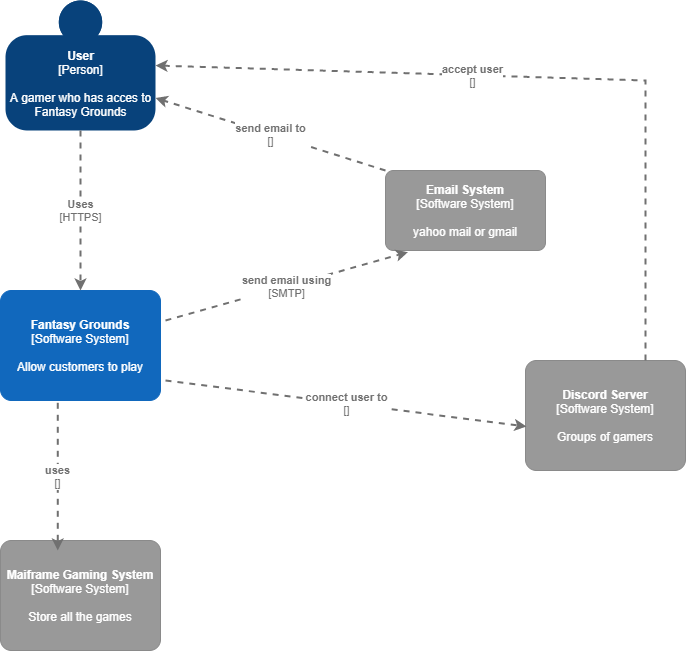

The diagram above was exported from draw.io. Its source (the exported page's mxGraphModel, read from the mxfile embedded in the PNG):
<mxGraphModel dx="1609" dy="1581" grid="1" gridSize="10" guides="1" tooltips="1" connect="1" arrows="1" fold="1" page="1" pageScale="1" pageWidth="827" pageHeight="1169" math="0" shadow="0">
  <root>
    <mxCell id="0" />
    <mxCell id="1" parent="0" />
    <object placeholders="1" c4Name="User" c4Type="Person" c4Description="A gamer who has acces to&#10;Fantasy Grounds" label="&lt;b&gt;%c4Name%&lt;/b&gt;&lt;div&gt;[%c4Type%]&lt;/div&gt;&lt;br&gt;&lt;div&gt;%c4Description%&lt;/div&gt;" id="lgL7De6KfNgONa5hevzp-1">
      <mxCell style="html=1;dashed=0;whitespace=wrap;fillColor=#08427b;strokeColor=none;fontColor=#ffffff;shape=mxgraph.c4.person;align=center;metaEdit=1;points=[[0.5,0,0],[1,0.5,0],[1,0.75,0],[0.75,1,0],[0.5,1,0],[0.25,1,0],[0,0.75,0],[0,0.5,0]];metaData={&quot;c4Type&quot;:{&quot;editable&quot;:false}};" parent="1" vertex="1">
        <mxGeometry x="-780" y="-540" width="150" height="130" as="geometry" />
      </mxCell>
    </object>
    <object placeholders="1" c4Name="Fantasy Grounds" c4Type="Software System" c4Description="Allow customers to play" label="&lt;b&gt;%c4Name%&lt;/b&gt;&lt;div&gt;[%c4Type%]&lt;/div&gt;&lt;br&gt;&lt;div&gt;%c4Description%&lt;/div&gt;" id="lgL7De6KfNgONa5hevzp-2">
      <mxCell style="rounded=1;whiteSpace=wrap;html=1;labelBackgroundColor=none;fillColor=#1168BD;fontColor=#ffffff;align=center;arcSize=10;strokeColor=#1168BD;metaEdit=1;metaData={&quot;c4Type&quot;:{&quot;editable&quot;:false}};points=[[0.25,0,0],[0.5,0,0],[0.75,0,0],[1,0.25,0],[1,0.5,0],[1,0.75,0],[0.75,1,0],[0.5,1,0],[0.25,1,0],[0,0.75,0],[0,0.5,0],[0,0.25,0]];" parent="1" vertex="1">
        <mxGeometry x="-785" y="-250" width="160" height="110.00000000000001" as="geometry" />
      </mxCell>
    </object>
    <object placeholders="1" c4Type="Relationship" c4Technology="HTTPS" c4Description="Uses" label="&lt;div style=&quot;text-align: left&quot;&gt;&lt;div style=&quot;text-align: center&quot;&gt;&lt;b&gt;%c4Description%&lt;/b&gt;&lt;/div&gt;&lt;div style=&quot;text-align: center&quot;&gt;[%c4Technology%]&lt;/div&gt;&lt;/div&gt;" id="lgL7De6KfNgONa5hevzp-7">
      <mxCell style="edgeStyle=none;rounded=0;html=1;jettySize=auto;orthogonalLoop=1;strokeColor=#707070;strokeWidth=2;fontColor=#707070;jumpStyle=none;dashed=1;metaEdit=1;metaData={&quot;c4Type&quot;:{&quot;editable&quot;:false}};exitX=0.5;exitY=1;exitDx=0;exitDy=0;exitPerimeter=0;" parent="1" source="lgL7De6KfNgONa5hevzp-1" target="lgL7De6KfNgONa5hevzp-2" edge="1">
        <mxGeometry width="160" relative="1" as="geometry">
          <mxPoint x="-670" y="-300" as="sourcePoint" />
          <mxPoint x="-510" y="-300" as="targetPoint" />
        </mxGeometry>
      </mxCell>
    </object>
    <object placeholders="1" c4Name="Email System" c4Type="Software System" c4Description="yahoo mail or gmail" label="&lt;b&gt;%c4Name%&lt;/b&gt;&lt;div&gt;[%c4Type%]&lt;/div&gt;&lt;br&gt;&lt;div&gt;%c4Description%&lt;/div&gt;" id="lgL7De6KfNgONa5hevzp-8">
      <mxCell style="rounded=1;whiteSpace=wrap;html=1;labelBackgroundColor=none;fillColor=#999999;fontColor=#ffffff;align=center;arcSize=10;strokeColor=#8A8A8A;metaEdit=1;metaData={&quot;c4Type&quot;:{&quot;editable&quot;:false}};points=[[0.25,0,0],[0.5,0,0],[0.75,0,0],[1,0.25,0],[1,0.5,0],[1,0.75,0],[0.75,1,0],[0.5,1,0],[0.25,1,0],[0,0.75,0],[0,0.5,0],[0,0.25,0]];" parent="1" vertex="1">
        <mxGeometry x="-400" y="-370" width="160" height="80" as="geometry" />
      </mxCell>
    </object>
    <object placeholders="1" c4Type="Relationship" c4Technology="SMTP" c4Description="send email using" label="&lt;div style=&quot;text-align: left&quot;&gt;&lt;div style=&quot;text-align: center&quot;&gt;&lt;b&gt;%c4Description%&lt;/b&gt;&lt;/div&gt;&lt;div style=&quot;text-align: center&quot;&gt;[%c4Technology%]&lt;/div&gt;&lt;/div&gt;" id="lgL7De6KfNgONa5hevzp-9">
      <mxCell style="edgeStyle=none;rounded=0;html=1;entryX=0.14;entryY=1.021;jettySize=auto;orthogonalLoop=1;strokeColor=#707070;strokeWidth=2;fontColor=#707070;jumpStyle=none;dashed=1;metaEdit=1;metaData={&quot;c4Type&quot;:{&quot;editable&quot;:false}};entryDx=0;entryDy=0;entryPerimeter=0;" parent="1" target="lgL7De6KfNgONa5hevzp-8" edge="1">
        <mxGeometry width="160" relative="1" as="geometry">
          <mxPoint x="-620" y="-220" as="sourcePoint" />
          <mxPoint x="-460" y="-220" as="targetPoint" />
        </mxGeometry>
      </mxCell>
    </object>
    <object placeholders="1" c4Type="Relationship" c4Technology="" c4Description="send email to" label="&lt;div style=&quot;text-align: left&quot;&gt;&lt;div style=&quot;text-align: center&quot;&gt;&lt;b&gt;%c4Description%&lt;/b&gt;&lt;/div&gt;&lt;div style=&quot;text-align: center&quot;&gt;[%c4Technology%]&lt;/div&gt;&lt;/div&gt;" id="lgL7De6KfNgONa5hevzp-10">
      <mxCell style="edgeStyle=none;rounded=0;html=1;jettySize=auto;orthogonalLoop=1;strokeColor=#707070;strokeWidth=2;fontColor=#707070;jumpStyle=none;dashed=1;metaEdit=1;metaData={&quot;c4Type&quot;:{&quot;editable&quot;:false}};exitX=0;exitY=0;exitDx=0;exitDy=0;exitPerimeter=0;entryX=1;entryY=0.75;entryDx=0;entryDy=0;entryPerimeter=0;" parent="1" source="lgL7De6KfNgONa5hevzp-8" target="lgL7De6KfNgONa5hevzp-1" edge="1">
        <mxGeometry width="160" relative="1" as="geometry">
          <mxPoint x="-500" y="-440" as="sourcePoint" />
          <mxPoint x="-580" y="-380" as="targetPoint" />
        </mxGeometry>
      </mxCell>
    </object>
    <object placeholders="1" c4Name="Maiframe Gaming System" c4Type="Software System" c4Description="Store all the games" label="&lt;b&gt;%c4Name%&lt;/b&gt;&lt;div&gt;[%c4Type%]&lt;/div&gt;&lt;br&gt;&lt;div&gt;%c4Description%&lt;/div&gt;" id="lgL7De6KfNgONa5hevzp-11">
      <mxCell style="rounded=1;whiteSpace=wrap;html=1;labelBackgroundColor=none;fillColor=#999999;fontColor=#ffffff;align=center;arcSize=10;strokeColor=#8A8A8A;metaEdit=1;metaData={&quot;c4Type&quot;:{&quot;editable&quot;:false}};points=[[0.25,0,0],[0.5,0,0],[0.75,0,0],[1,0.25,0],[1,0.5,0],[1,0.75,0],[0.75,1,0],[0.5,1,0],[0.25,1,0],[0,0.75,0],[0,0.5,0],[0,0.25,0]];" parent="1" vertex="1">
        <mxGeometry x="-785" width="160" height="110.00000000000001" as="geometry" />
      </mxCell>
    </object>
    <object placeholders="1" c4Type="Relationship" c4Technology="" c4Description="uses" label="&lt;div style=&quot;text-align: left&quot;&gt;&lt;div style=&quot;text-align: center&quot;&gt;&lt;b&gt;%c4Description%&lt;/b&gt;&lt;/div&gt;&lt;div style=&quot;text-align: center&quot;&gt;[%c4Technology%]&lt;/div&gt;&lt;/div&gt;" id="lgL7De6KfNgONa5hevzp-12">
      <mxCell style="edgeStyle=none;rounded=0;html=1;jettySize=auto;orthogonalLoop=1;strokeColor=#707070;strokeWidth=2;fontColor=#707070;jumpStyle=none;dashed=1;metaEdit=1;metaData={&quot;c4Type&quot;:{&quot;editable&quot;:false}};exitX=0.358;exitY=1.021;exitDx=0;exitDy=0;exitPerimeter=0;entryX=0.358;entryY=0.091;entryDx=0;entryDy=0;entryPerimeter=0;" parent="1" source="lgL7De6KfNgONa5hevzp-2" target="lgL7De6KfNgONa5hevzp-11" edge="1">
        <mxGeometry width="160" relative="1" as="geometry">
          <mxPoint x="-750" y="-60" as="sourcePoint" />
          <mxPoint x="-720" y="10" as="targetPoint" />
        </mxGeometry>
      </mxCell>
    </object>
    <object placeholders="1" c4Name="Discord Server" c4Type="Software System" c4Description="Groups of gamers" label="&lt;b&gt;%c4Name%&lt;/b&gt;&lt;div&gt;[%c4Type%]&lt;/div&gt;&lt;br&gt;&lt;div&gt;%c4Description%&lt;/div&gt;" id="r9cXKTB8iDes-9dHWFX9-1">
      <mxCell style="rounded=1;whiteSpace=wrap;html=1;labelBackgroundColor=none;fillColor=#999999;fontColor=#ffffff;align=center;arcSize=10;strokeColor=#8A8A8A;metaEdit=1;metaData={&quot;c4Type&quot;:{&quot;editable&quot;:false}};points=[[0.25,0,0],[0.5,0,0],[0.75,0,0],[1,0.25,0],[1,0.5,0],[1,0.75,0],[0.75,1,0],[0.5,1,0],[0.25,1,0],[0,0.75,0],[0,0.5,0],[0,0.25,0]];" vertex="1" parent="1">
        <mxGeometry x="-260" y="-180" width="160" height="110.00000000000001" as="geometry" />
      </mxCell>
    </object>
    <object placeholders="1" c4Type="Relationship" c4Technology="" c4Description="connect user to" label="&lt;div style=&quot;text-align: left&quot;&gt;&lt;div style=&quot;text-align: center&quot;&gt;&lt;b&gt;%c4Description%&lt;/b&gt;&lt;/div&gt;&lt;div style=&quot;text-align: center&quot;&gt;[%c4Technology%]&lt;/div&gt;&lt;/div&gt;" id="r9cXKTB8iDes-9dHWFX9-2">
      <mxCell style="edgeStyle=none;rounded=0;html=1;entryX=0.006;entryY=0.6;jettySize=auto;orthogonalLoop=1;strokeColor=#707070;strokeWidth=2;fontColor=#707070;jumpStyle=none;dashed=1;metaEdit=1;metaData={&quot;c4Type&quot;:{&quot;editable&quot;:false}};entryDx=0;entryDy=0;entryPerimeter=0;" edge="1" parent="1" target="r9cXKTB8iDes-9dHWFX9-1">
        <mxGeometry width="160" relative="1" as="geometry">
          <mxPoint x="-620" y="-160" as="sourcePoint" />
          <mxPoint x="-460" y="-160" as="targetPoint" />
        </mxGeometry>
      </mxCell>
    </object>
    <object placeholders="1" c4Type="Relationship" c4Technology="" c4Description="accept user" label="&lt;div style=&quot;text-align: left&quot;&gt;&lt;div style=&quot;text-align: center&quot;&gt;&lt;b&gt;%c4Description%&lt;/b&gt;&lt;/div&gt;&lt;div style=&quot;text-align: center&quot;&gt;[%c4Technology%]&lt;/div&gt;&lt;/div&gt;" id="r9cXKTB8iDes-9dHWFX9-3">
      <mxCell style="edgeStyle=none;rounded=0;html=1;jettySize=auto;orthogonalLoop=1;strokeColor=#707070;strokeWidth=2;fontColor=#707070;jumpStyle=none;dashed=1;metaEdit=1;metaData={&quot;c4Type&quot;:{&quot;editable&quot;:false}};entryX=1;entryY=0.5;entryDx=0;entryDy=0;entryPerimeter=0;exitX=0.75;exitY=0;exitDx=0;exitDy=0;exitPerimeter=0;" edge="1" parent="1" source="r9cXKTB8iDes-9dHWFX9-1" target="lgL7De6KfNgONa5hevzp-1">
        <mxGeometry x="0.1765" width="160" relative="1" as="geometry">
          <mxPoint x="-150" y="-170" as="sourcePoint" />
          <mxPoint x="-230" y="-530" as="targetPoint" />
          <Array as="points">
            <mxPoint x="-140" y="-460" />
          </Array>
          <mxPoint as="offset" />
        </mxGeometry>
      </mxCell>
    </object>
  </root>
</mxGraphModel>